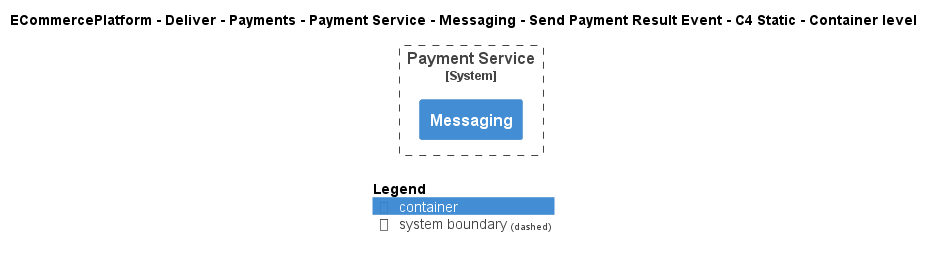

The diagram above was rendered by PlantUML. Its source (embedded in the PNG):
@startuml
!include ..\..\..\..\..\..\..\..\..\.c4s\C4_Container.puml

AddElementTag("c4interflow:lifecycle:new", $bgColor=green, $fontColor=#ffffff, $borderColor=green, $shadowing="False")
AddElementTag("c4interflow:lifecycle:changed", $bgColor=orange, $fontColor=#ffffff, $borderColor=orange, $shadowing="False")
AddElementTag("c4interflow:lifecycle:removed", $bgColor=red, $fontColor=#ffffff, $borderColor=red, $shadowing="False")

AddRelTag("c4interflow:lifecycle:new", $textColor=green, $lineColor=green)
AddRelTag("c4interflow:lifecycle:changed", $textColor=orange, $lineColor=orange)
AddRelTag("c4interflow:lifecycle:removed", $textColor=red, $lineColor=red)

SHOW_PERSON_PORTRAIT()
LAYOUT_TOP_DOWN()

skinparam linetype polyline

title ECommercePlatform - Deliver - Payments - Payment Service - Messaging - Send Payment Result Event - C4 Static - Container level


System_Boundary(ECommercePlatform.Deliver.Payments.SoftwareSystems.PaymentService, "Payment Service") {
    Container(ECommercePlatform.Deliver.Payments.SoftwareSystems.PaymentService.Containers.Messaging, "Messaging", "", "")
}



SHOW_LEGEND()
@enduml